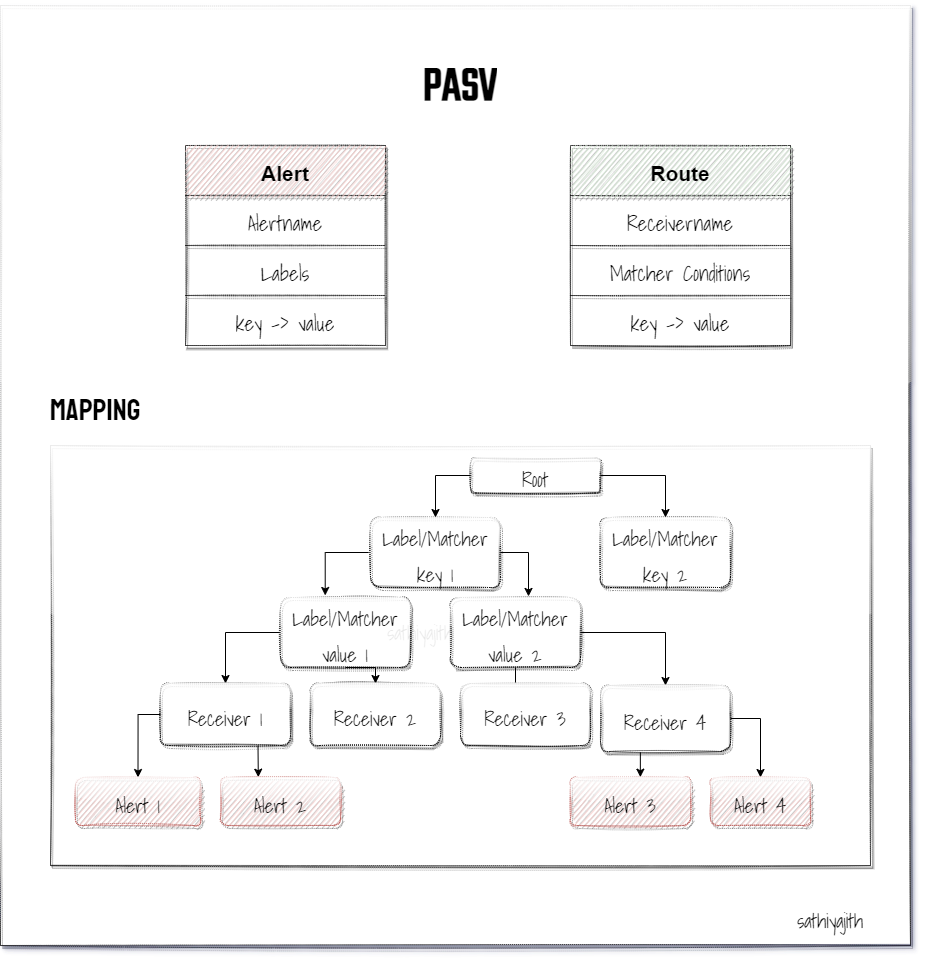

The diagram above was exported from draw.io. Its source (the exported page's mxGraphModel, read from the mxfile embedded in the PNG):
<mxGraphModel dx="1483" dy="916" grid="1" gridSize="10" guides="1" tooltips="1" connect="1" arrows="1" fold="1" page="1" pageScale="1" pageWidth="850" pageHeight="1100" math="0" shadow="0">
  <root>
    <mxCell id="0" />
    <mxCell id="1" parent="0" />
    <mxCell id="2" value="" style="rounded=0;whiteSpace=wrap;html=1;dashed=1;dashPattern=1 1;sketch=1;glass=1;shadow=1;" vertex="1" parent="1">
      <mxGeometry x="90" y="340" width="910" height="940" as="geometry" />
    </mxCell>
    <mxCell id="3" value="&lt;h1 style=&quot;&quot;&gt;&lt;font data-font-src=&quot;https://fonts.googleapis.com/css?family=Teko&quot; face=&quot;Teko&quot; style=&quot;font-size: 50px;&quot;&gt;PASV&lt;/font&gt;&lt;/h1&gt;" style="text;html=1;strokeColor=none;fillColor=none;spacing=5;spacingTop=-20;whiteSpace=wrap;overflow=hidden;rounded=0;align=center;fontSize=31;verticalAlign=middle;labelPosition=center;verticalLabelPosition=middle;" vertex="1" parent="1">
      <mxGeometry x="465" y="350" width="170" height="110" as="geometry" />
    </mxCell>
    <mxCell id="4" value="" style="shape=table;html=1;whiteSpace=wrap;startSize=0;container=1;collapsible=0;childLayout=tableLayout;rounded=0;shadow=1;glass=1;dashed=1;dashPattern=1 1;sketch=1;fontSize=31;flipV=0;flipH=1;" vertex="1" parent="1">
      <mxGeometry x="275" y="480" width="200" height="200" as="geometry" />
    </mxCell>
    <mxCell id="5" value="" style="shape=tableRow;horizontal=0;startSize=0;swimlaneHead=0;swimlaneBody=0;top=0;left=0;bottom=0;right=0;collapsible=0;dropTarget=0;fillColor=none;points=[[0,0.5],[1,0.5]];portConstraint=eastwest;rounded=0;shadow=1;glass=1;dashed=1;dashPattern=1 1;sketch=1;fontSize=31;" vertex="1" parent="4">
      <mxGeometry width="200" height="50" as="geometry" />
    </mxCell>
    <mxCell id="6" value="&lt;font style=&quot;font-size: 21px;&quot;&gt;&lt;b&gt;Alert&lt;/b&gt;&lt;/font&gt;" style="shape=partialRectangle;html=1;whiteSpace=wrap;connectable=0;fillColor=#f8cecc;top=0;left=0;bottom=0;right=0;overflow=hidden;rounded=0;shadow=1;glass=1;dashed=1;dashPattern=1 1;sketch=1;fontSize=31;strokeColor=#b85450;" vertex="1" parent="5">
      <mxGeometry width="200" height="50" as="geometry">
        <mxRectangle width="200" height="50" as="alternateBounds" />
      </mxGeometry>
    </mxCell>
    <mxCell id="7" value="" style="shape=tableRow;horizontal=0;startSize=0;swimlaneHead=0;swimlaneBody=0;top=0;left=0;bottom=0;right=0;collapsible=0;dropTarget=0;fillColor=none;points=[[0,0.5],[1,0.5]];portConstraint=eastwest;rounded=0;shadow=1;glass=1;dashed=1;dashPattern=1 1;sketch=1;fontSize=31;" vertex="1" parent="4">
      <mxGeometry y="50" width="200" height="50" as="geometry" />
    </mxCell>
    <mxCell id="8" value="&lt;font data-font-src=&quot;https://fonts.googleapis.com/css?family=Shadows+Into+Light&quot; face=&quot;Shadows Into Light&quot; style=&quot;font-size: 21px;&quot;&gt;Alertname&lt;/font&gt;" style="shape=partialRectangle;html=1;whiteSpace=wrap;connectable=0;fillColor=none;top=0;left=0;bottom=0;right=0;overflow=hidden;rounded=0;shadow=1;glass=1;dashed=1;dashPattern=1 1;sketch=1;fontSize=31;" vertex="1" parent="7">
      <mxGeometry width="200" height="50" as="geometry">
        <mxRectangle width="200" height="50" as="alternateBounds" />
      </mxGeometry>
    </mxCell>
    <mxCell id="9" value="" style="shape=tableRow;horizontal=0;startSize=0;swimlaneHead=0;swimlaneBody=0;top=0;left=0;bottom=0;right=0;collapsible=0;dropTarget=0;fillColor=none;points=[[0,0.5],[1,0.5]];portConstraint=eastwest;rounded=0;shadow=1;glass=1;dashed=1;dashPattern=1 1;sketch=1;fontSize=31;" vertex="1" parent="4">
      <mxGeometry y="100" width="200" height="50" as="geometry" />
    </mxCell>
    <mxCell id="10" value="&lt;span style=&quot;font-size: 21px;&quot;&gt;&lt;font data-font-src=&quot;https://fonts.googleapis.com/css?family=Shadows+Into+Light&quot; face=&quot;Shadows Into Light&quot;&gt;Labels&lt;/font&gt;&lt;/span&gt;" style="shape=partialRectangle;html=1;whiteSpace=wrap;connectable=0;fillColor=none;top=0;left=0;bottom=0;right=0;overflow=hidden;rounded=0;shadow=1;glass=1;dashed=1;dashPattern=1 1;sketch=1;fontSize=31;" vertex="1" parent="9">
      <mxGeometry width="200" height="50" as="geometry">
        <mxRectangle width="200" height="50" as="alternateBounds" />
      </mxGeometry>
    </mxCell>
    <mxCell id="11" style="shape=tableRow;horizontal=0;startSize=0;swimlaneHead=0;swimlaneBody=0;top=0;left=0;bottom=0;right=0;collapsible=0;dropTarget=0;fillColor=none;points=[[0,0.5],[1,0.5]];portConstraint=eastwest;rounded=0;shadow=1;glass=1;dashed=1;dashPattern=1 1;sketch=1;fontSize=31;" vertex="1" parent="4">
      <mxGeometry y="150" width="200" height="50" as="geometry" />
    </mxCell>
    <mxCell id="12" value="&lt;span style=&quot;font-size: 21px;&quot;&gt;&lt;font data-font-src=&quot;https://fonts.googleapis.com/css?family=Shadows+Into+Light&quot; face=&quot;Shadows Into Light&quot;&gt;key -&amp;gt; value&lt;/font&gt;&lt;/span&gt;" style="shape=partialRectangle;html=1;whiteSpace=wrap;connectable=0;fillColor=none;top=0;left=0;bottom=0;right=0;overflow=hidden;rounded=0;shadow=1;glass=1;dashed=1;dashPattern=1 1;sketch=1;fontSize=31;" vertex="1" parent="11">
      <mxGeometry width="200" height="50" as="geometry">
        <mxRectangle width="200" height="50" as="alternateBounds" />
      </mxGeometry>
    </mxCell>
    <mxCell id="13" value="" style="shape=table;html=1;whiteSpace=wrap;startSize=0;container=1;collapsible=0;childLayout=tableLayout;rounded=0;shadow=1;glass=1;dashed=1;dashPattern=1 1;sketch=1;fontSize=31;flipV=0;flipH=1;" vertex="1" parent="1">
      <mxGeometry x="660" y="480" width="220" height="200" as="geometry" />
    </mxCell>
    <mxCell id="14" value="" style="shape=tableRow;horizontal=0;startSize=0;swimlaneHead=0;swimlaneBody=0;top=0;left=0;bottom=0;right=0;collapsible=0;dropTarget=0;fillColor=none;points=[[0,0.5],[1,0.5]];portConstraint=eastwest;rounded=0;shadow=1;glass=1;dashed=1;dashPattern=1 1;sketch=1;fontSize=31;" vertex="1" parent="13">
      <mxGeometry width="220" height="50" as="geometry" />
    </mxCell>
    <mxCell id="15" value="&lt;font style=&quot;font-size: 21px;&quot;&gt;&lt;b&gt;Route&lt;/b&gt;&lt;/font&gt;" style="shape=partialRectangle;html=1;whiteSpace=wrap;connectable=0;fillColor=#d5e8d4;top=0;left=0;bottom=0;right=0;overflow=hidden;rounded=0;shadow=1;glass=1;dashed=1;dashPattern=1 1;sketch=1;fontSize=31;strokeColor=#82b366;" vertex="1" parent="14">
      <mxGeometry width="220" height="50" as="geometry">
        <mxRectangle width="220" height="50" as="alternateBounds" />
      </mxGeometry>
    </mxCell>
    <mxCell id="16" value="" style="shape=tableRow;horizontal=0;startSize=0;swimlaneHead=0;swimlaneBody=0;top=0;left=0;bottom=0;right=0;collapsible=0;dropTarget=0;fillColor=none;points=[[0,0.5],[1,0.5]];portConstraint=eastwest;rounded=0;shadow=1;glass=1;dashed=1;dashPattern=1 1;sketch=1;fontSize=31;" vertex="1" parent="13">
      <mxGeometry y="50" width="220" height="50" as="geometry" />
    </mxCell>
    <mxCell id="17" value="&lt;font data-font-src=&quot;https://fonts.googleapis.com/css?family=Shadows+Into+Light&quot; face=&quot;Shadows Into Light&quot; style=&quot;font-size: 21px;&quot;&gt;Receivername&lt;/font&gt;" style="shape=partialRectangle;html=1;whiteSpace=wrap;connectable=0;fillColor=none;top=0;left=0;bottom=0;right=0;overflow=hidden;rounded=0;shadow=1;glass=1;dashed=1;dashPattern=1 1;sketch=1;fontSize=31;" vertex="1" parent="16">
      <mxGeometry width="220" height="50" as="geometry">
        <mxRectangle width="220" height="50" as="alternateBounds" />
      </mxGeometry>
    </mxCell>
    <mxCell id="18" value="" style="shape=tableRow;horizontal=0;startSize=0;swimlaneHead=0;swimlaneBody=0;top=0;left=0;bottom=0;right=0;collapsible=0;dropTarget=0;fillColor=none;points=[[0,0.5],[1,0.5]];portConstraint=eastwest;rounded=0;shadow=1;glass=1;dashed=1;dashPattern=1 1;sketch=1;fontSize=31;" vertex="1" parent="13">
      <mxGeometry y="100" width="220" height="50" as="geometry" />
    </mxCell>
    <mxCell id="19" value="&lt;span style=&quot;font-size: 21px;&quot;&gt;&lt;font data-font-src=&quot;https://fonts.googleapis.com/css?family=Shadows+Into+Light&quot; face=&quot;Shadows Into Light&quot;&gt;Matcher Conditions&lt;/font&gt;&lt;/span&gt;" style="shape=partialRectangle;html=1;whiteSpace=wrap;connectable=0;fillColor=none;top=0;left=0;bottom=0;right=0;overflow=hidden;rounded=0;shadow=1;glass=1;dashed=1;dashPattern=1 1;sketch=1;fontSize=31;" vertex="1" parent="18">
      <mxGeometry width="220" height="50" as="geometry">
        <mxRectangle width="220" height="50" as="alternateBounds" />
      </mxGeometry>
    </mxCell>
    <mxCell id="20" style="shape=tableRow;horizontal=0;startSize=0;swimlaneHead=0;swimlaneBody=0;top=0;left=0;bottom=0;right=0;collapsible=0;dropTarget=0;fillColor=none;points=[[0,0.5],[1,0.5]];portConstraint=eastwest;rounded=0;shadow=1;glass=1;dashed=1;dashPattern=1 1;sketch=1;fontSize=31;" vertex="1" parent="13">
      <mxGeometry y="150" width="220" height="50" as="geometry" />
    </mxCell>
    <mxCell id="21" value="&lt;span style=&quot;font-size: 21px;&quot;&gt;&lt;font data-font-src=&quot;https://fonts.googleapis.com/css?family=Shadows+Into+Light&quot; face=&quot;Shadows Into Light&quot;&gt;key -&amp;gt; value&lt;/font&gt;&lt;/span&gt;" style="shape=partialRectangle;html=1;whiteSpace=wrap;connectable=0;fillColor=none;top=0;left=0;bottom=0;right=0;overflow=hidden;rounded=0;shadow=1;glass=1;dashed=1;dashPattern=1 1;sketch=1;fontSize=31;" vertex="1" parent="20">
      <mxGeometry width="220" height="50" as="geometry">
        <mxRectangle width="220" height="50" as="alternateBounds" />
      </mxGeometry>
    </mxCell>
    <mxCell id="22" value="&lt;h1 style=&quot;&quot;&gt;&lt;font face=&quot;Staatliches&quot; data-font-src=&quot;https://fonts.googleapis.com/css?family=Staatliches&quot; style=&quot;font-size: 30px; font-weight: normal;&quot;&gt;Mapping&lt;/font&gt;&lt;/h1&gt;" style="text;html=1;strokeColor=none;fillColor=none;spacing=5;spacingTop=-50;whiteSpace=wrap;overflow=hidden;rounded=0;align=center;fontSize=31;verticalAlign=middle;labelPosition=center;verticalLabelPosition=middle;horizontal=1;" vertex="1" parent="1">
      <mxGeometry x="130" y="700" width="110" height="60" as="geometry" />
    </mxCell>
    <mxCell id="23" value="" style="rounded=0;whiteSpace=wrap;html=1;shadow=1;glass=1;dashed=1;dashPattern=1 1;sketch=1;fontFamily=Shadows Into Light;fontSource=https%3A%2F%2Ffonts.googleapis.com%2Fcss%3Ffamily%3DShadows%2BInto%2BLight;fontSize=30;" vertex="1" parent="1">
      <mxGeometry x="140" y="780" width="820" height="420" as="geometry" />
    </mxCell>
    <mxCell id="24" style="edgeStyle=orthogonalEdgeStyle;rounded=0;orthogonalLoop=1;jettySize=auto;html=1;exitX=0;exitY=0.5;exitDx=0;exitDy=0;entryX=0.344;entryY=-0.029;entryDx=0;entryDy=0;entryPerimeter=0;fontFamily=Shadows Into Light;fontSource=https%3A%2F%2Ffonts.googleapis.com%2Fcss%3Ffamily%3DShadows%2BInto%2BLight;fontSize=20;" edge="1" source="26" target="29" parent="1">
      <mxGeometry relative="1" as="geometry" />
    </mxCell>
    <mxCell id="25" style="edgeStyle=orthogonalEdgeStyle;rounded=0;orthogonalLoop=1;jettySize=auto;html=1;exitX=1;exitY=0.5;exitDx=0;exitDy=0;entryX=0.6;entryY=-0.015;entryDx=0;entryDy=0;entryPerimeter=0;fontFamily=Shadows Into Light;fontSource=https%3A%2F%2Ffonts.googleapis.com%2Fcss%3Ffamily%3DShadows%2BInto%2BLight;fontSize=20;" edge="1" source="26" target="32" parent="1">
      <mxGeometry relative="1" as="geometry" />
    </mxCell>
    <mxCell id="26" value="&lt;font style=&quot;font-size: 20px;&quot;&gt;Label/Matcher key 1&lt;/font&gt;" style="rounded=1;whiteSpace=wrap;html=1;shadow=1;glass=1;dashed=1;dashPattern=1 1;sketch=1;fontFamily=Shadows Into Light;fontSource=https%3A%2F%2Ffonts.googleapis.com%2Fcss%3Ffamily%3DShadows%2BInto%2BLight;fontSize=30;" vertex="1" parent="1">
      <mxGeometry x="460" y="852" width="130" height="70" as="geometry" />
    </mxCell>
    <mxCell id="27" style="edgeStyle=orthogonalEdgeStyle;rounded=0;orthogonalLoop=1;jettySize=auto;html=1;exitX=0;exitY=0.5;exitDx=0;exitDy=0;entryX=0.5;entryY=0;entryDx=0;entryDy=0;fontFamily=Shadows Into Light;fontSource=https%3A%2F%2Ffonts.googleapis.com%2Fcss%3Ffamily%3DShadows%2BInto%2BLight;fontSize=20;" edge="1" source="29" target="35" parent="1">
      <mxGeometry relative="1" as="geometry" />
    </mxCell>
    <mxCell id="28" style="edgeStyle=orthogonalEdgeStyle;rounded=0;orthogonalLoop=1;jettySize=auto;html=1;exitX=0.5;exitY=1;exitDx=0;exitDy=0;entryX=0.5;entryY=0;entryDx=0;entryDy=0;fontFamily=Shadows Into Light;fontSource=https%3A%2F%2Ffonts.googleapis.com%2Fcss%3Ffamily%3DShadows%2BInto%2BLight;fontSize=20;" edge="1" source="29" target="36" parent="1">
      <mxGeometry relative="1" as="geometry">
        <Array as="points">
          <mxPoint x="465" y="1002" />
        </Array>
      </mxGeometry>
    </mxCell>
    <mxCell id="29" value="&lt;font style=&quot;font-size: 20px;&quot;&gt;Label/Matcher value 1&lt;/font&gt;" style="rounded=1;whiteSpace=wrap;html=1;shadow=1;glass=1;dashed=1;dashPattern=1 1;sketch=1;fontFamily=Shadows Into Light;fontSource=https%3A%2F%2Ffonts.googleapis.com%2Fcss%3Ffamily%3DShadows%2BInto%2BLight;fontSize=30;" vertex="1" parent="1">
      <mxGeometry x="370" y="932" width="130" height="70" as="geometry" />
    </mxCell>
    <mxCell id="30" style="edgeStyle=orthogonalEdgeStyle;rounded=0;orthogonalLoop=1;jettySize=auto;html=1;exitX=0.5;exitY=1;exitDx=0;exitDy=0;fontFamily=Shadows Into Light;fontSource=https%3A%2F%2Ffonts.googleapis.com%2Fcss%3Ffamily%3DShadows%2BInto%2BLight;fontSize=20;entryX=0.429;entryY=0.023;entryDx=0;entryDy=0;entryPerimeter=0;" edge="1" source="32" target="40" parent="1">
      <mxGeometry relative="1" as="geometry">
        <Array as="points">
          <mxPoint x="605" y="1030" />
          <mxPoint x="606" y="1030" />
        </Array>
      </mxGeometry>
    </mxCell>
    <mxCell id="31" style="edgeStyle=orthogonalEdgeStyle;rounded=0;orthogonalLoop=1;jettySize=auto;html=1;exitX=1;exitY=0.5;exitDx=0;exitDy=0;entryX=0.5;entryY=0;entryDx=0;entryDy=0;fontFamily=Shadows Into Light;fontSource=https%3A%2F%2Ffonts.googleapis.com%2Fcss%3Ffamily%3DShadows%2BInto%2BLight;fontSize=20;" edge="1" source="32" target="43" parent="1">
      <mxGeometry relative="1" as="geometry" />
    </mxCell>
    <mxCell id="32" value="&lt;font style=&quot;font-size: 20px;&quot;&gt;Label/Matcher value 2&lt;/font&gt;" style="rounded=1;whiteSpace=wrap;html=1;shadow=1;glass=1;dashed=1;dashPattern=1 1;sketch=1;fontFamily=Shadows Into Light;fontSource=https%3A%2F%2Ffonts.googleapis.com%2Fcss%3Ffamily%3DShadows%2BInto%2BLight;fontSize=30;" vertex="1" parent="1">
      <mxGeometry x="540" y="932" width="130" height="70" as="geometry" />
    </mxCell>
    <mxCell id="33" style="edgeStyle=orthogonalEdgeStyle;rounded=0;orthogonalLoop=1;jettySize=auto;html=1;exitX=0;exitY=0.5;exitDx=0;exitDy=0;entryX=0.5;entryY=0;entryDx=0;entryDy=0;fontFamily=Shadows Into Light;fontSource=https%3A%2F%2Ffonts.googleapis.com%2Fcss%3Ffamily%3DShadows%2BInto%2BLight;fontSize=20;" edge="1" source="35" target="37" parent="1">
      <mxGeometry relative="1" as="geometry" />
    </mxCell>
    <mxCell id="34" style="edgeStyle=orthogonalEdgeStyle;rounded=0;orthogonalLoop=1;jettySize=auto;html=1;exitX=0.75;exitY=1;exitDx=0;exitDy=0;entryX=0.315;entryY=-0.007;entryDx=0;entryDy=0;entryPerimeter=0;fontFamily=Shadows Into Light;fontSource=https%3A%2F%2Ffonts.googleapis.com%2Fcss%3Ffamily%3DShadows%2BInto%2BLight;fontSize=20;" edge="1" source="35" target="38" parent="1">
      <mxGeometry relative="1" as="geometry" />
    </mxCell>
    <mxCell id="35" value="&lt;font style=&quot;font-size: 20px;&quot;&gt;Receiver 1&lt;/font&gt;" style="rounded=1;whiteSpace=wrap;html=1;shadow=1;glass=1;dashed=1;dashPattern=1 1;sketch=1;fontFamily=Shadows Into Light;fontSource=https%3A%2F%2Ffonts.googleapis.com%2Fcss%3Ffamily%3DShadows%2BInto%2BLight;fontSize=30;" vertex="1" parent="1">
      <mxGeometry x="250" y="1018" width="130" height="62" as="geometry" />
    </mxCell>
    <mxCell id="36" value="&lt;font style=&quot;font-size: 20px;&quot;&gt;Receiver 2&lt;/font&gt;" style="rounded=1;whiteSpace=wrap;html=1;shadow=1;glass=1;dashed=1;dashPattern=1 1;sketch=1;fontFamily=Shadows Into Light;fontSource=https%3A%2F%2Ffonts.googleapis.com%2Fcss%3Ffamily%3DShadows%2BInto%2BLight;fontSize=30;" vertex="1" parent="1">
      <mxGeometry x="400" y="1018" width="130" height="62" as="geometry" />
    </mxCell>
    <mxCell id="37" value="&lt;font style=&quot;font-size: 20px;&quot;&gt;Alert 1&lt;/font&gt;" style="rounded=1;whiteSpace=wrap;html=1;shadow=1;glass=1;dashed=1;dashPattern=1 1;sketch=1;fontFamily=Shadows Into Light;fontSource=https%3A%2F%2Ffonts.googleapis.com%2Fcss%3Ffamily%3DShadows%2BInto%2BLight;fontSize=30;fillColor=#f8cecc;strokeColor=#b85450;" vertex="1" parent="1">
      <mxGeometry x="165" y="1112" width="125" height="48" as="geometry" />
    </mxCell>
    <mxCell id="38" value="&lt;font style=&quot;font-size: 20px;&quot;&gt;Alert 2&lt;/font&gt;" style="rounded=1;whiteSpace=wrap;html=1;shadow=1;glass=1;dashed=1;dashPattern=1 1;sketch=1;fontFamily=Shadows Into Light;fontSource=https%3A%2F%2Ffonts.googleapis.com%2Fcss%3Ffamily%3DShadows%2BInto%2BLight;fontSize=30;fillColor=#f8cecc;strokeColor=#b85450;" vertex="1" parent="1">
      <mxGeometry x="310" y="1112" width="120" height="48" as="geometry" />
    </mxCell>
    <mxCell id="39" value="&lt;font style=&quot;font-size: 20px;&quot;&gt;Alert 3&lt;/font&gt;" style="rounded=1;whiteSpace=wrap;html=1;shadow=1;glass=1;dashed=1;dashPattern=1 1;sketch=1;fontFamily=Shadows Into Light;fontSource=https%3A%2F%2Ffonts.googleapis.com%2Fcss%3Ffamily%3DShadows%2BInto%2BLight;fontSize=30;fillColor=#f8cecc;strokeColor=#b85450;" vertex="1" parent="1">
      <mxGeometry x="660" y="1112" width="120" height="48" as="geometry" />
    </mxCell>
    <mxCell id="40" value="&lt;font style=&quot;font-size: 20px;&quot;&gt;Receiver 3&lt;/font&gt;" style="rounded=1;whiteSpace=wrap;html=1;shadow=1;glass=1;dashed=1;dashPattern=1 1;sketch=1;fontFamily=Shadows Into Light;fontSource=https%3A%2F%2Ffonts.googleapis.com%2Fcss%3Ffamily%3DShadows%2BInto%2BLight;fontSize=30;" vertex="1" parent="1">
      <mxGeometry x="550" y="1018" width="130" height="62" as="geometry" />
    </mxCell>
    <mxCell id="41" style="edgeStyle=orthogonalEdgeStyle;rounded=0;orthogonalLoop=1;jettySize=auto;html=1;exitX=0.5;exitY=1;exitDx=0;exitDy=0;entryX=0.582;entryY=-0.007;entryDx=0;entryDy=0;entryPerimeter=0;fontFamily=Shadows Into Light;fontSource=https%3A%2F%2Ffonts.googleapis.com%2Fcss%3Ffamily%3DShadows%2BInto%2BLight;fontSize=20;" edge="1" source="43" target="39" parent="1">
      <mxGeometry relative="1" as="geometry" />
    </mxCell>
    <mxCell id="42" style="edgeStyle=orthogonalEdgeStyle;rounded=0;orthogonalLoop=1;jettySize=auto;html=1;exitX=1;exitY=0.5;exitDx=0;exitDy=0;entryX=0.5;entryY=0;entryDx=0;entryDy=0;fontFamily=Shadows Into Light;fontSource=https%3A%2F%2Ffonts.googleapis.com%2Fcss%3Ffamily%3DShadows%2BInto%2BLight;fontSize=20;" edge="1" source="43" target="44" parent="1">
      <mxGeometry relative="1" as="geometry" />
    </mxCell>
    <mxCell id="43" value="&lt;font style=&quot;font-size: 20px;&quot;&gt;Receiver 4&lt;/font&gt;" style="rounded=1;whiteSpace=wrap;html=1;shadow=1;glass=1;dashed=1;dashPattern=1 1;sketch=1;fontFamily=Shadows Into Light;fontSource=https%3A%2F%2Ffonts.googleapis.com%2Fcss%3Ffamily%3DShadows%2BInto%2BLight;fontSize=30;" vertex="1" parent="1">
      <mxGeometry x="690" y="1020" width="130" height="66" as="geometry" />
    </mxCell>
    <mxCell id="44" value="&lt;font style=&quot;font-size: 20px;&quot;&gt;Alert 4&lt;/font&gt;" style="rounded=1;whiteSpace=wrap;html=1;shadow=1;glass=1;dashed=1;dashPattern=1 1;sketch=1;fontFamily=Shadows Into Light;fontSource=https%3A%2F%2Ffonts.googleapis.com%2Fcss%3Ffamily%3DShadows%2BInto%2BLight;fontSize=30;fillColor=#f8cecc;strokeColor=#b85450;" vertex="1" parent="1">
      <mxGeometry x="800" y="1112" width="100" height="48" as="geometry" />
    </mxCell>
    <mxCell id="45" value="&lt;font style=&quot;font-size: 20px;&quot;&gt;Label/Matcher key 2&lt;/font&gt;" style="rounded=1;whiteSpace=wrap;html=1;shadow=1;glass=1;dashed=1;dashPattern=1 1;sketch=1;fontFamily=Shadows Into Light;fontSource=https%3A%2F%2Ffonts.googleapis.com%2Fcss%3Ffamily%3DShadows%2BInto%2BLight;fontSize=30;" vertex="1" parent="1">
      <mxGeometry x="690" y="852" width="130" height="70" as="geometry" />
    </mxCell>
    <mxCell id="46" style="edgeStyle=orthogonalEdgeStyle;rounded=0;orthogonalLoop=1;jettySize=auto;html=1;exitX=0;exitY=0.5;exitDx=0;exitDy=0;entryX=0.5;entryY=0;entryDx=0;entryDy=0;fontFamily=Shadows Into Light;fontSource=https%3A%2F%2Ffonts.googleapis.com%2Fcss%3Ffamily%3DShadows%2BInto%2BLight;fontSize=20;" edge="1" source="48" target="26" parent="1">
      <mxGeometry relative="1" as="geometry" />
    </mxCell>
    <mxCell id="47" style="edgeStyle=orthogonalEdgeStyle;rounded=0;orthogonalLoop=1;jettySize=auto;html=1;exitX=1;exitY=0.5;exitDx=0;exitDy=0;entryX=0.5;entryY=0;entryDx=0;entryDy=0;fontFamily=Shadows Into Light;fontSource=https%3A%2F%2Ffonts.googleapis.com%2Fcss%3Ffamily%3DShadows%2BInto%2BLight;fontSize=20;" edge="1" source="48" target="45" parent="1">
      <mxGeometry relative="1" as="geometry" />
    </mxCell>
    <mxCell id="48" value="&lt;font style=&quot;font-size: 20px;&quot;&gt;Root&lt;/font&gt;" style="rounded=1;whiteSpace=wrap;html=1;shadow=1;glass=1;dashed=1;dashPattern=1 1;sketch=1;fontFamily=Shadows Into Light;fontSource=https%3A%2F%2Ffonts.googleapis.com%2Fcss%3Ffamily%3DShadows%2BInto%2BLight;fontSize=30;" vertex="1" parent="1">
      <mxGeometry x="560" y="792.5" width="130" height="35" as="geometry" />
    </mxCell>
    <mxCell id="49" value="sathiyajith" style="text;html=1;strokeColor=none;fillColor=none;align=center;verticalAlign=middle;whiteSpace=wrap;rounded=0;shadow=1;glass=1;dashed=1;dashPattern=1 1;sketch=1;fontFamily=Shadows Into Light;fontSource=https%3A%2F%2Ffonts.googleapis.com%2Fcss%3Ffamily%3DShadows%2BInto%2BLight;fontSize=20;" vertex="1" parent="1">
      <mxGeometry x="890" y="1240" width="60" height="30" as="geometry" />
    </mxCell>
    <mxCell id="50" value="&lt;p style=&quot;line-height: 0;&quot;&gt;sathiyajith&lt;/p&gt;" style="text;html=1;strokeColor=none;fillColor=none;align=center;verticalAlign=middle;whiteSpace=wrap;rounded=1;shadow=0;glass=0;dashed=1;dashPattern=1 1;sketch=1;fontFamily=Shadows Into Light;fontSource=https%3A%2F%2Ffonts.googleapis.com%2Fcss%3Ffamily%3DShadows%2BInto%2BLight;fontSize=20;opacity=0;fillOpacity=4;strokeOpacity=7;imageAspect=0;recursiveResize=0;sketchStyle=comic;textOpacity=10;" vertex="1" parent="1">
      <mxGeometry x="300" y="952" width="420" height="30" as="geometry" />
    </mxCell>
  </root>
</mxGraphModel>